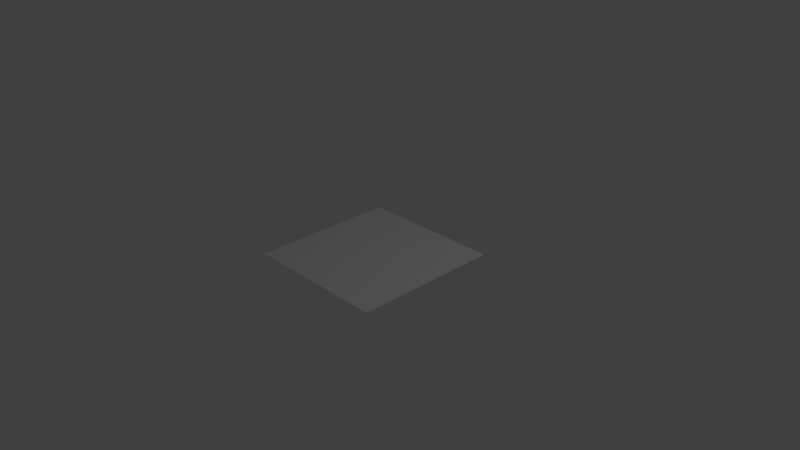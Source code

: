 # Source: Floor_Column_Flat_1-1_1.blend  (saved by Blender 2.77.0; exported with 4.5.12 LTS)
import bpy
from mathutils import Matrix  # noqa: F401  (used for matrix-valued properties, if any)

bpy.ops.wm.read_factory_settings(use_empty=True)
scene = bpy.context.scene
scene.name = 'Scene'

# ---- collections
col_collection_1 = bpy.data.collections.new('Collection 1'); scene.collection.children.link(col_collection_1)

# ---- materials (node trees are filled in below, after node groups)
mat_none_006 = bpy.data.materials.new('None.006')
mat_none_006.alpha_threshold = 0.0
mat_none_006.use_transparent_shadow = False
mat_none_006.specular_color = (0.8, 0.8, 0.8)
mat_none_006.roughness = 0.5
mat_none_006.specular_intensity = 1.0

# ---- material node trees

# ---- world
world_world = bpy.data.worlds.new('World'); scene.world = world_world
world_world.color = (0.05088, 0.05088, 0.05088)
world_world.use_sun_shadow = False
world_world.sun_shadow_jitter_overblur = 0.0
world_world.cycles.sampling_method = 'MANUAL'

# ---- cameras
cam_camera = bpy.data.cameras.new('Camera')
cam_camera.clip_end = 100.0
cam_camera.lens = 35.0
cam_camera.sensor_width = 32.0
cam_camera.sensor_height = 18.0
cam_camera.ortho_scale = 7.314
cam_camera.dof.focus_distance = 0.0
cam_camera.dof.aperture_fstop = 128.0

# ---- lights
light_lamp = bpy.data.lights.new('Lamp', 'POINT')
light_lamp.transmission_factor = 0.0
light_lamp.cutoff_distance = 30.0
light_lamp.energy = 100.0
light_lamp.shadow_buffer_clip_start = 1.001
light_lamp.shadow_soft_size = 0.1
light_lamp.shadow_maximum_resolution = 0.006
light_lamp.use_absolute_resolution = True

# ---- meshes
me_plane_006 = bpy.data.meshes.new('Plane.006')
me_plane_006.from_pydata([(-1.0, -2e-06, 1.0), (1.0, -2e-06, 1.0), (1.0, 2e-06, -1.0), (-1.0, 2e-06, -1.0)], [], [(0, 1, 2, 3)])
me_plane_006.polygons.foreach_set('use_smooth', [True] * 1)
_k = set([(0, 1), (0, 3), (1, 2), (2, 3)])
me_plane_006.attributes.new('sharp_edge', 'BOOLEAN', 'EDGE').data.foreach_set('value', [ (min(e.vertices), max(e.vertices)) in _k for e in me_plane_006.edges])
_uv = me_plane_006.uv_layers.new(name='UVMap')
_uv.uv.foreach_set('vector', [0.0001, 0.0001001, 0.9999, 9.998e-05, 0.9999, 0.9999, 9.998e-05, 0.9999])
me_plane_006.materials.append(mat_none_006)
me_plane_006.use_remesh_preserve_volume = False
me_plane_006.use_remesh_preserve_attributes = False
me_plane_006.use_mirror_vertex_groups = False
me_plane_006.update()
me_plane_006.normals_split_custom_set([tuple(v) for v in zip(*[iter([0.0, 1.0, 2e-06, 0.0, 1.0, 2e-06, 0.0, 1.0, 2e-06, 0.0, 1.0, 2e-06])] * 3)])

# ---- objects
ob_plane_006 = bpy.data.objects.new('Plane.006', me_plane_006)
ob_lamp = bpy.data.objects.new('Lamp', light_lamp)
ob_camera = bpy.data.objects.new('Camera', cam_camera)

# ---- transforms, parenting, visibility, modifiers, constraints
ob_plane_006.location = (0.0, 0.0, 0.0)
ob_plane_006.rotation_euler = (1.571, -0.0, 0.0)
ob_plane_006.lineart.crease_threshold = 0.0
ob_lamp.location = (4.076, 1.005, 5.904)
ob_lamp.rotation_euler = (0.6503, 0.05522, 1.866)
ob_lamp.lock_rotations_4d = False
ob_lamp.empty_display_type = 'ARROWS'
ob_lamp.color = (0.0, 0.0, 0.0, 0.0)
ob_lamp.lineart.crease_threshold = 0.0
ob_camera.location = (7.481, -6.508, 5.344)
ob_camera.rotation_euler = (1.109, 0.01082, 0.8149)
ob_camera.lock_rotations_4d = False
ob_camera.empty_display_type = 'ARROWS'
ob_camera.color = (0.0, 0.0, 0.0, 0.0)
ob_camera.display_type = 'WIRE'
ob_camera.lineart.crease_threshold = 0.0

# ---- collection membership
col_collection_1.objects.link(ob_plane_006)
col_collection_1.objects.link(ob_lamp)
col_collection_1.objects.link(ob_camera)

# ---- scene / render settings (as saved in the file)
scene.camera = ob_camera
scene.frame_start = 1; scene.frame_end = 250; scene.frame_set(1)
scene.render.engine = 'BLENDER_EEVEE_NEXT'
scene.render.resolution_percentage = 50
scene.render.dither_intensity = 0.0
scene.cycles.use_denoising = False
scene.cycles.samples = 128
scene.cycles.sampling_pattern = 'TABULATED_SOBOL'
scene.cycles.light_sampling_threshold = 0.0
scene.cycles.use_adaptive_sampling = False
scene.cycles.use_light_tree = False
scene.cycles.blur_glossy = 0.0
scene.cycles.sample_clamp_indirect = 0.0
scene.view_settings.view_transform = 'Standard'
bpy.context.view_layer.update()

